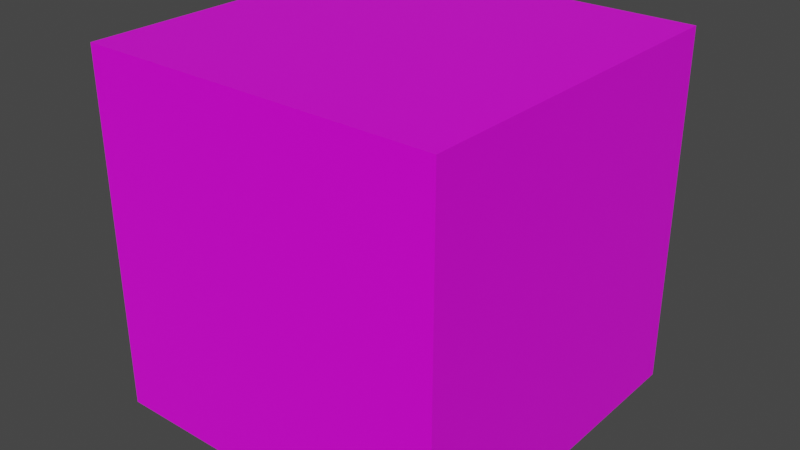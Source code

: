 # Source: default_blend.blend  (saved by Blender 2.90.8; exported with 4.5.12 LTS)
import bpy
from mathutils import Matrix  # noqa: F401  (used for matrix-valued properties, if any)

bpy.ops.wm.read_factory_settings(use_empty=True)
scene = bpy.context.scene
scene.name = 'Scene'

# ---- collections
col_collection = bpy.data.collections.new('Collection'); scene.collection.children.link(col_collection)

# ---- images (referenced by path relative to the original .blend; pixels are not part of the script)
import os
ASSET_DIR = os.environ.get("B2B_ASSET_DIR", "")  # directory of the original .blend (textures are referenced by path, not embedded)
HERE = os.path.dirname(os.path.abspath(__file__))  # packed textures are extracted next to this script under _unpacked/

def load_image(name, relpath, width, height, colorspace="sRGB"):
    """Load a texture the original file referenced (path relative to the .blend, or extracted next to this script)."""
    p = next((c for c in (os.path.join(HERE, relpath), os.path.join(ASSET_DIR, relpath)) if relpath and os.path.exists(c)), "")
    if p:
        img = bpy.data.images.load(p, check_existing=True)
        img.name = name
    else:  # same state as the original file: an image datablock whose file is absent (Cycles renders it pink)
        img = bpy.data.images.new(name, width, height)
        img.source = "FILE"
        img.filepath = "//" + (relpath or name)
    img.colorspace_settings.name = colorspace
    return img
img_pallet_png = load_image('pallet.png', 'pallet.png', 1024, 1024, 'sRGB')

# ---- materials (node trees are filled in below, after node groups)
mat_material = bpy.data.materials.new('Material')
mat_material.alpha_threshold = 0.0
mat_material.use_transparent_shadow = False
mat_material.line_color = (0.0, 0.0, 0.0, 1.0)

# ---- material node trees
mat_material.use_nodes = True; mat_material.node_tree.nodes.clear()
_N = mat_material.node_tree.nodes; _L = mat_material.node_tree.links
n0 = _N.new('ShaderNodeOutputMaterial'); n0.name = 'Material Output'; n0.location = (300, 300)
n1 = _N.new('ShaderNodeBsdfPrincipled'); n1.name = 'Principled BSDF'; n1.location = (10, 300)
n1.distribution = 'GGX'
n1.subsurface_method = 'BURLEY'
n1.inputs[2].default_value = 0.4
n1.inputs[3].default_value = 1.45
n1.inputs[27].default_value = (0.0, 0.0, 0.0, 1.0)
n1.inputs[28].default_value = 1.0
n2 = _N.new('ShaderNodeTexImage'); n2.name = 'Image Texture'; n2.location = (-493, 240)
n2.image = img_pallet_png
n2.interpolation = 'Closest'
_L.new(n1.outputs[0], n0.inputs[0])
_L.new(n2.outputs[0], n1.inputs[0])
n0.is_active_output = True

# ---- world
world_world = bpy.data.worlds.new('World'); scene.world = world_world
world_world.use_nodes = True; world_world.node_tree.nodes.clear()
_N = world_world.node_tree.nodes; _L = world_world.node_tree.links
n0 = _N.new('ShaderNodeOutputWorld'); n0.name = 'World Output'; n0.location = (300, 300)
n1 = _N.new('ShaderNodeBackground'); n1.name = 'Background'; n1.location = (10, 300)
n1.inputs[0].default_value = (0.05088, 0.05088, 0.05088, 1.0)
_L.new(n1.outputs[0], n0.inputs[0])
n0.is_active_output = True
world_world.color = (0.05088, 0.05088, 0.05088)
world_world.use_sun_shadow = False
world_world.sun_shadow_jitter_overblur = 0.0

# ---- meshes
me_cube = bpy.data.meshes.new('Cube')
me_cube.from_pydata([(1.0, 1.0, 1.0), (1.0, 1.0, -1.0), (1.0, -1.0, 1.0), (1.0, -1.0, -1.0), (-1.0, 1.0, 1.0), (-1.0, 1.0, -1.0), (-1.0, -1.0, 1.0), (-1.0, -1.0, -1.0)], [], [(0, 4, 6, 2), (3, 2, 6, 7), (7, 6, 4, 5), (5, 1, 3, 7), (1, 0, 2, 3), (5, 4, 0, 1)])
_uv = me_cube.uv_layers.new(name='UVMap')
_uv.uv.foreach_set('vector', [0.2229, 0.8273, 0.2229, 0.8273, 0.2229, 0.8273, 0.2229, 0.8273, 0.2229, 0.8273, 0.2229, 0.8273, 0.2229, 0.8273, 0.2229, 0.8273, 0.2229, 0.8273, 0.2229, 0.8273, 0.2229, 0.8273, 0.2229, 0.8273, 0.2229, 0.8273, 0.2229, 0.8273, 0.2229, 0.8273, 0.2229, 0.8273, 0.2229, 0.8273, 0.2229, 0.8273, 0.2229, 0.8273, 0.2229, 0.8273, 0.2229, 0.8273, 0.2229, 0.8273, 0.2229, 0.8273, 0.2229, 0.8273])
me_cube.materials.append(mat_material)
me_cube.use_remesh_preserve_volume = False
me_cube.use_remesh_preserve_attributes = False
me_cube.use_mirror_vertex_groups = False
me_cube.update()

# ---- objects
ob_cube = bpy.data.objects.new('Cube', me_cube)

# ---- transforms, parenting, visibility, modifiers, constraints
ob_cube.location = (0.0, 0.0, 0.0)
ob_cube.lock_rotations_4d = False
ob_cube.empty_display_type = 'ARROWS'
ob_cube.lineart.crease_threshold = 0.0

# ---- collection membership
col_collection.objects.link(ob_cube)

# ---- scene / render settings (as saved in the file)
scene.frame_start = 1; scene.frame_end = 250; scene.frame_set(1)
scene.render.engine = 'BLENDER_EEVEE_NEXT'
scene.cycles.use_denoising = False
scene.cycles.samples = 128
scene.cycles.sampling_pattern = 'TABULATED_SOBOL'
scene.cycles.use_adaptive_sampling = False
scene.cycles.use_light_tree = False
scene.view_settings.view_transform = 'Filmic'
bpy.context.view_layer.update()

# ---- added for rendering (the .blend has no active camera and no usable light): camera, sun
cam_auto = bpy.data.cameras.new('AutoCamera')
cam_auto.lens = 50.0
cam_auto.sensor_width = 36.0
cam_auto.clip_end = 1000.0
ob_auto_camera = bpy.data.objects.new('AutoCamera', cam_auto)
scene.collection.objects.link(ob_auto_camera)
ob_auto_camera.location = (3.20507, -3.84609, 2.56406)
ob_auto_camera.rotation_euler = (1.09748, -7.21219e-08, 0.694738)
scene.camera = ob_auto_camera
light_auto_sun = bpy.data.lights.new('AutoSun', 'SUN')
light_auto_sun.energy = 3.0
light_auto_sun.angle = 0.0523599
ob_auto_sun = bpy.data.objects.new('AutoSun', light_auto_sun)
scene.collection.objects.link(ob_auto_sun)
ob_auto_sun.rotation_euler = (0.872665, 0.174533, 0.523599)
bpy.context.view_layer.update()
